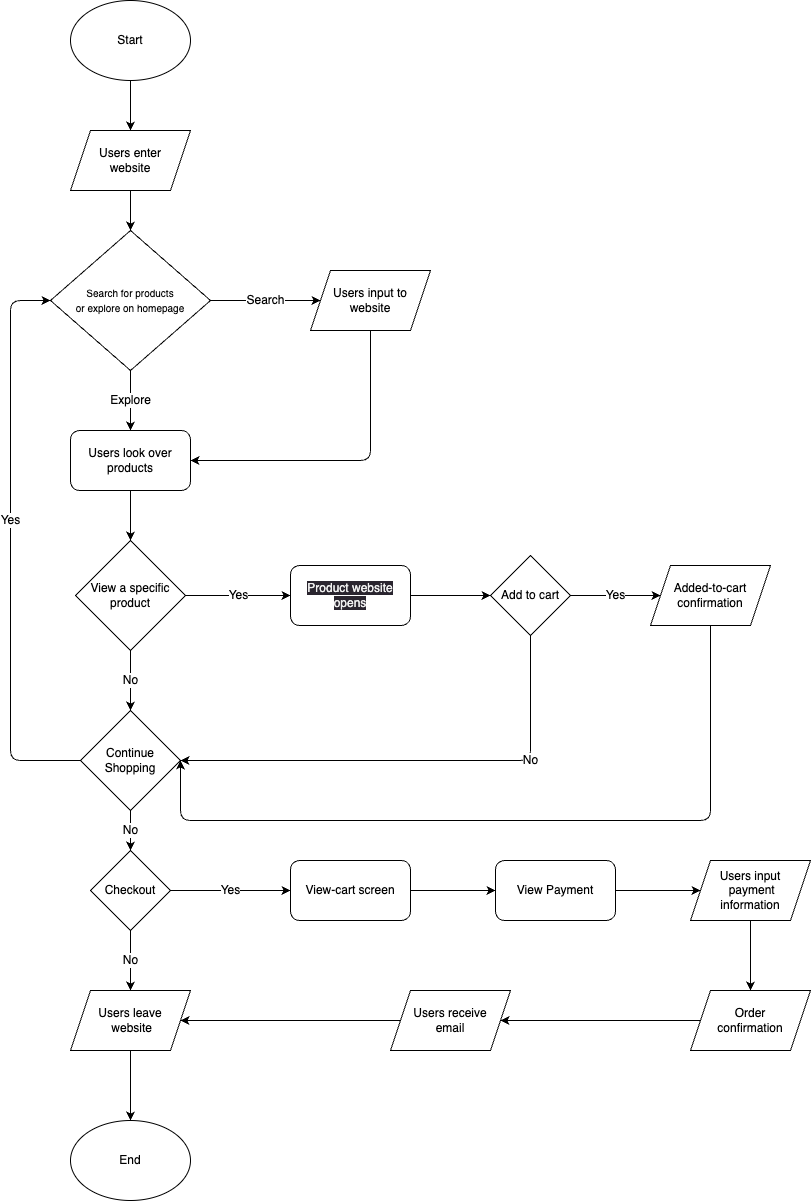

The diagram above was exported from draw.io. Its source (the exported page's mxGraphModel, read from the mxfile embedded in the PNG):
<mxGraphModel dx="1180" dy="747" grid="1" gridSize="10" guides="1" tooltips="1" connect="1" arrows="1" fold="1" page="1" pageScale="1" pageWidth="1169" pageHeight="1654" math="0" shadow="0">
  <root>
    <mxCell id="0" />
    <mxCell id="1" parent="0" />
    <mxCell id="4" style="edgeStyle=none;html=1;exitX=0.5;exitY=1;exitDx=0;exitDy=0;" edge="1" parent="1" source="2" target="3">
      <mxGeometry relative="1" as="geometry" />
    </mxCell>
    <mxCell id="2" value="Start" style="ellipse;whiteSpace=wrap;html=1;" vertex="1" parent="1">
      <mxGeometry x="100" y="120" width="120" height="80" as="geometry" />
    </mxCell>
    <mxCell id="6" style="edgeStyle=none;html=1;exitX=0.5;exitY=1;exitDx=0;exitDy=0;" edge="1" parent="1" source="3" target="5">
      <mxGeometry relative="1" as="geometry" />
    </mxCell>
    <mxCell id="3" value="Users enter&lt;br&gt;website" style="shape=parallelogram;perimeter=parallelogramPerimeter;whiteSpace=wrap;html=1;fixedSize=1;" vertex="1" parent="1">
      <mxGeometry x="100" y="250" width="120" height="60" as="geometry" />
    </mxCell>
    <mxCell id="9" value="Search" style="edgeStyle=none;html=1;exitX=1;exitY=0.5;exitDx=0;exitDy=0;fontSize=12;" edge="1" parent="1" source="5" target="7">
      <mxGeometry relative="1" as="geometry" />
    </mxCell>
    <mxCell id="10" value="Explore" style="edgeStyle=none;html=1;exitX=0.5;exitY=1;exitDx=0;exitDy=0;entryX=0.5;entryY=0;entryDx=0;entryDy=0;fontSize=12;" edge="1" parent="1" source="5" target="8">
      <mxGeometry relative="1" as="geometry" />
    </mxCell>
    <mxCell id="5" value="&lt;font style=&quot;font-size: 10px;&quot;&gt;Search for products&lt;br&gt;or explore on homepage&lt;/font&gt;" style="rhombus;whiteSpace=wrap;html=1;" vertex="1" parent="1">
      <mxGeometry x="80" y="350" width="160" height="140" as="geometry" />
    </mxCell>
    <mxCell id="11" style="edgeStyle=none;html=1;exitX=0.5;exitY=1;exitDx=0;exitDy=0;entryX=1;entryY=0.5;entryDx=0;entryDy=0;fontSize=12;" edge="1" parent="1" source="7" target="8">
      <mxGeometry relative="1" as="geometry">
        <Array as="points">
          <mxPoint x="400" y="580" />
        </Array>
      </mxGeometry>
    </mxCell>
    <mxCell id="7" value="&lt;font style=&quot;font-size: 12px;&quot;&gt;Users input to website&lt;br&gt;&lt;/font&gt;" style="shape=parallelogram;perimeter=parallelogramPerimeter;whiteSpace=wrap;html=1;fixedSize=1;fontSize=10;" vertex="1" parent="1">
      <mxGeometry x="340" y="390" width="120" height="60" as="geometry" />
    </mxCell>
    <mxCell id="13" style="edgeStyle=none;html=1;exitX=0.5;exitY=1;exitDx=0;exitDy=0;entryX=0.5;entryY=0;entryDx=0;entryDy=0;fontSize=12;" edge="1" parent="1" source="8">
      <mxGeometry relative="1" as="geometry">
        <mxPoint x="160" y="660" as="targetPoint" />
      </mxGeometry>
    </mxCell>
    <mxCell id="8" value="&lt;font style=&quot;font-size: 12px;&quot;&gt;Users look over products&lt;/font&gt;" style="rounded=1;whiteSpace=wrap;html=1;fontSize=10;" vertex="1" parent="1">
      <mxGeometry x="100" y="550" width="120" height="60" as="geometry" />
    </mxCell>
    <mxCell id="20" value="No" style="edgeStyle=none;html=1;entryX=0.5;entryY=0;entryDx=0;entryDy=0;fontSize=12;" edge="1" parent="1" source="14" target="19">
      <mxGeometry relative="1" as="geometry" />
    </mxCell>
    <mxCell id="36" value="Yes" style="edgeStyle=none;html=1;exitX=1;exitY=0.5;exitDx=0;exitDy=0;entryX=0;entryY=0.5;entryDx=0;entryDy=0;fontSize=12;" edge="1" parent="1" source="14" target="34">
      <mxGeometry relative="1" as="geometry" />
    </mxCell>
    <mxCell id="14" value="View a specific product" style="rhombus;whiteSpace=wrap;html=1;fontSize=12;" vertex="1" parent="1">
      <mxGeometry x="105" y="660" width="110" height="110" as="geometry" />
    </mxCell>
    <mxCell id="26" value="Yes" style="edgeStyle=none;html=1;exitX=0;exitY=0.5;exitDx=0;exitDy=0;entryX=0;entryY=0.5;entryDx=0;entryDy=0;fontSize=12;" edge="1" parent="1" source="19" target="5">
      <mxGeometry x="0.0877" relative="1" as="geometry">
        <Array as="points">
          <mxPoint x="40" y="880" />
          <mxPoint x="40" y="640" />
          <mxPoint x="40" y="420" />
        </Array>
        <mxPoint as="offset" />
      </mxGeometry>
    </mxCell>
    <mxCell id="28" value="No" style="edgeStyle=none;html=1;exitX=0.5;exitY=1;exitDx=0;exitDy=0;entryX=0.5;entryY=0;entryDx=0;entryDy=0;fontSize=12;" edge="1" parent="1" source="19" target="27">
      <mxGeometry relative="1" as="geometry" />
    </mxCell>
    <mxCell id="19" value="Continue Shopping" style="rhombus;whiteSpace=wrap;html=1;fontSize=12;" vertex="1" parent="1">
      <mxGeometry x="110" y="830" width="100" height="100" as="geometry" />
    </mxCell>
    <mxCell id="24" value="Yes" style="edgeStyle=none;html=1;exitX=1;exitY=0.5;exitDx=0;exitDy=0;fontSize=12;" edge="1" parent="1" source="21" target="23">
      <mxGeometry relative="1" as="geometry" />
    </mxCell>
    <mxCell id="25" value="No" style="edgeStyle=none;html=1;exitX=0.5;exitY=1;exitDx=0;exitDy=0;entryX=1;entryY=0.5;entryDx=0;entryDy=0;fontSize=12;" edge="1" parent="1" source="21" target="19">
      <mxGeometry x="-0.4737" relative="1" as="geometry">
        <Array as="points">
          <mxPoint x="560" y="880" />
        </Array>
        <mxPoint as="offset" />
      </mxGeometry>
    </mxCell>
    <mxCell id="21" value="Add to cart" style="rhombus;whiteSpace=wrap;html=1;fontSize=12;" vertex="1" parent="1">
      <mxGeometry x="520" y="675" width="80" height="80" as="geometry" />
    </mxCell>
    <mxCell id="50" style="edgeStyle=none;html=1;exitX=0.5;exitY=1;exitDx=0;exitDy=0;fontSize=12;" edge="1" parent="1" source="23">
      <mxGeometry relative="1" as="geometry">
        <mxPoint x="210" y="880" as="targetPoint" />
        <Array as="points">
          <mxPoint x="740" y="880" />
          <mxPoint x="740" y="940" />
          <mxPoint x="210" y="940" />
        </Array>
      </mxGeometry>
    </mxCell>
    <mxCell id="23" value="Added-to-cart confirmation" style="shape=parallelogram;perimeter=parallelogramPerimeter;whiteSpace=wrap;html=1;fixedSize=1;fontSize=12;" vertex="1" parent="1">
      <mxGeometry x="680" y="685" width="120" height="60" as="geometry" />
    </mxCell>
    <mxCell id="30" value="No" style="edgeStyle=none;html=1;exitX=0.5;exitY=1;exitDx=0;exitDy=0;entryX=0.5;entryY=0;entryDx=0;entryDy=0;fontSize=12;" edge="1" parent="1" source="27" target="29">
      <mxGeometry relative="1" as="geometry" />
    </mxCell>
    <mxCell id="39" value="Yes" style="edgeStyle=none;html=1;exitX=1;exitY=0.5;exitDx=0;exitDy=0;entryX=0;entryY=0.5;entryDx=0;entryDy=0;fontSize=12;" edge="1" parent="1" source="27" target="38">
      <mxGeometry relative="1" as="geometry" />
    </mxCell>
    <mxCell id="27" value="Checkout" style="rhombus;whiteSpace=wrap;html=1;fontSize=12;" vertex="1" parent="1">
      <mxGeometry x="120" y="970" width="80" height="80" as="geometry" />
    </mxCell>
    <mxCell id="32" style="edgeStyle=none;html=1;exitX=0.5;exitY=1;exitDx=0;exitDy=0;fontSize=12;" edge="1" parent="1" source="29" target="31">
      <mxGeometry relative="1" as="geometry" />
    </mxCell>
    <mxCell id="29" value="Users leave&lt;br&gt;&amp;nbsp;website" style="shape=parallelogram;perimeter=parallelogramPerimeter;whiteSpace=wrap;html=1;fixedSize=1;fontSize=12;" vertex="1" parent="1">
      <mxGeometry x="100" y="1110" width="120" height="60" as="geometry" />
    </mxCell>
    <mxCell id="31" value="End" style="ellipse;whiteSpace=wrap;html=1;fontSize=12;" vertex="1" parent="1">
      <mxGeometry x="100" y="1240" width="120" height="80" as="geometry" />
    </mxCell>
    <mxCell id="37" style="edgeStyle=none;html=1;exitX=1;exitY=0.5;exitDx=0;exitDy=0;entryX=0;entryY=0.5;entryDx=0;entryDy=0;fontSize=12;" edge="1" parent="1" source="34" target="21">
      <mxGeometry relative="1" as="geometry" />
    </mxCell>
    <mxCell id="34" value="&lt;meta charset=&quot;utf-8&quot;&gt;&lt;span style=&quot;color: rgb(240, 240, 240); font-family: Helvetica; font-size: 12px; font-style: normal; font-variant-ligatures: normal; font-variant-caps: normal; font-weight: 400; letter-spacing: normal; orphans: 2; text-align: center; text-indent: 0px; text-transform: none; widows: 2; word-spacing: 0px; -webkit-text-stroke-width: 0px; background-color: rgb(42, 37, 47); text-decoration-thickness: initial; text-decoration-style: initial; text-decoration-color: initial; float: none; display: inline !important;&quot;&gt;Product website opens&lt;/span&gt;" style="rounded=1;whiteSpace=wrap;html=1;fontSize=12;" vertex="1" parent="1">
      <mxGeometry x="320" y="685" width="120" height="60" as="geometry" />
    </mxCell>
    <mxCell id="41" style="edgeStyle=none;html=1;exitX=1;exitY=0.5;exitDx=0;exitDy=0;fontSize=12;" edge="1" parent="1" source="38" target="40">
      <mxGeometry relative="1" as="geometry" />
    </mxCell>
    <mxCell id="38" value="View-cart screen" style="rounded=1;whiteSpace=wrap;html=1;fontSize=12;" vertex="1" parent="1">
      <mxGeometry x="320" y="980" width="120" height="60" as="geometry" />
    </mxCell>
    <mxCell id="44" style="edgeStyle=none;html=1;exitX=1;exitY=0.5;exitDx=0;exitDy=0;entryX=0;entryY=0.5;entryDx=0;entryDy=0;fontSize=12;" edge="1" parent="1" source="40" target="43">
      <mxGeometry relative="1" as="geometry" />
    </mxCell>
    <mxCell id="40" value="View Payment" style="rounded=1;whiteSpace=wrap;html=1;fontSize=12;" vertex="1" parent="1">
      <mxGeometry x="525" y="980" width="120" height="60" as="geometry" />
    </mxCell>
    <mxCell id="46" style="edgeStyle=none;html=1;exitX=0.5;exitY=1;exitDx=0;exitDy=0;fontSize=12;" edge="1" parent="1" source="43" target="45">
      <mxGeometry relative="1" as="geometry" />
    </mxCell>
    <mxCell id="43" value="Users input&lt;br&gt;&amp;nbsp;payment &lt;br&gt;information" style="shape=parallelogram;perimeter=parallelogramPerimeter;whiteSpace=wrap;html=1;fixedSize=1;fontSize=12;" vertex="1" parent="1">
      <mxGeometry x="720" y="980" width="120" height="60" as="geometry" />
    </mxCell>
    <mxCell id="48" style="edgeStyle=none;html=1;exitX=0;exitY=0.5;exitDx=0;exitDy=0;entryX=1;entryY=0.5;entryDx=0;entryDy=0;fontSize=12;" edge="1" parent="1" source="45" target="47">
      <mxGeometry relative="1" as="geometry" />
    </mxCell>
    <mxCell id="45" value="Order&lt;br&gt;confirmation" style="shape=parallelogram;perimeter=parallelogramPerimeter;whiteSpace=wrap;html=1;fixedSize=1;fontSize=12;" vertex="1" parent="1">
      <mxGeometry x="720" y="1110" width="120" height="60" as="geometry" />
    </mxCell>
    <mxCell id="49" style="edgeStyle=none;html=1;entryX=1;entryY=0.5;entryDx=0;entryDy=0;fontSize=12;" edge="1" parent="1" source="47" target="29">
      <mxGeometry relative="1" as="geometry" />
    </mxCell>
    <mxCell id="47" value="Users receive&lt;br&gt;email" style="shape=parallelogram;perimeter=parallelogramPerimeter;whiteSpace=wrap;html=1;fixedSize=1;fontSize=12;" vertex="1" parent="1">
      <mxGeometry x="420" y="1110" width="120" height="60" as="geometry" />
    </mxCell>
  </root>
</mxGraphModel>